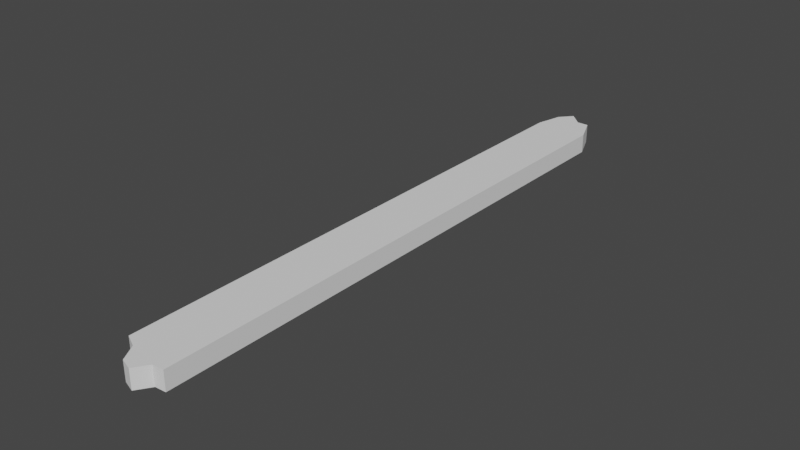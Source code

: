 # Source: plank3.blend  (saved by Blender 2.80.75; exported with 4.5.12 LTS)
import bpy
from mathutils import Matrix  # noqa: F401  (used for matrix-valued properties, if any)

bpy.ops.wm.read_factory_settings(use_empty=True)
scene = bpy.context.scene
scene.name = 'Scene'

# ---- collections
col_collection = bpy.data.collections.new('Collection'); scene.collection.children.link(col_collection)

# ---- world
world_world = bpy.data.worlds.new('World'); scene.world = world_world
world_world.use_nodes = True; world_world.node_tree.nodes.clear()
_N = world_world.node_tree.nodes; _L = world_world.node_tree.links
n0 = _N.new('ShaderNodeOutputWorld'); n0.name = 'World Output'; n0.location = (300, 300)
n1 = _N.new('ShaderNodeBackground'); n1.name = 'Background'; n1.location = (10, 300)
n1.inputs[0].default_value = (0.05088, 0.05088, 0.05088, 1.0)
_L.new(n1.outputs[0], n0.inputs[0])
n0.is_active_output = True
world_world.color = (0.05088, 0.05088, 0.05088)
world_world.use_sun_shadow = False
world_world.sun_shadow_jitter_overblur = 0.0

# ---- meshes
me_cube_002 = bpy.data.meshes.new('Cube.002')
me_cube_002.from_pydata([(-0.2349, -2.523, -0.08331), (-0.2349, -2.523, 0.08331), (-0.2349, 2.217, -0.08331), (-0.2349, 2.217, 0.08331), (0.2349, -2.628, -0.08331), (0.2349, -2.628, 0.08331), (0.2349, 2.217, -0.08331), (0.2349, 2.217, 0.08331), (-0.08073, 2.558, -0.08331), (-0.08073, 2.558, 0.08331), (-0.04235, -2.717, -0.08331), (-0.04235, -2.717, 0.08331), (0.03506, 2.447, 0.08331), (0.05958, -2.752, -0.08331), (0.03506, 2.447, -0.08331), (0.05958, -2.752, 0.08331), (-0.1784, 2.447, -0.08331), (-0.1216, -2.578, 0.08331), (-0.1784, 2.447, 0.08331), (-0.1216, -2.578, -0.08331), (0.1373, 2.447, 0.08331), (0.1395, -2.634, -0.08331), (0.1373, 2.447, -0.08331), (0.1395, -2.634, 0.08331)], [], [(0, 1, 3, 2), (22, 20, 7, 6), (6, 7, 5, 4), (19, 17, 1, 0), (22, 6, 4, 21), (18, 3, 1, 17), (12, 9, 11, 15), (16, 8, 10, 19), (13, 15, 11, 10), (16, 18, 9, 8), (21, 23, 15, 13), (20, 12, 15, 23), (8, 14, 13, 10), (8, 9, 12, 14), (2, 3, 18, 16), (2, 16, 19, 0), (9, 18, 17, 11), (10, 11, 17, 19), (7, 20, 23, 5), (4, 5, 23, 21), (14, 22, 21, 13), (14, 12, 20, 22)])
_uv = me_cube_002.uv_layers.new(name='UVMap')
_uv.uv.foreach_set('vector', [0.375, 0.0, 0.625, 0.0, 0.625, 0.25, 0.375, 0.25, 0.375, 0.4481, 0.625, 0.4481, 0.625, 0.5, 0.375, 0.5, 0.375, 0.5, 0.625, 0.5, 0.625, 0.75, 0.375, 0.75, 0.375, 0.9699, 0.625, 0.9699, 0.625, 1.0, 0.375, 1.0, 0.3231, 0.5, 0.375, 0.5, 0.375, 0.75, 0.3231, 0.75, 0.8449, 0.5, 0.875, 0.5, 0.875, 0.75, 0.8449, 0.75, 0.7804, 0.5, 0.8132, 0.5, 0.8132, 0.75, 0.7804, 0.75, 0.1551, 0.5, 0.1868, 0.5, 0.1868, 0.75, 0.1551, 0.75, 0.375, 0.9054, 0.625, 0.9054, 0.625, 0.9382, 0.375, 0.9382, 0.375, 0.2801, 0.625, 0.2801, 0.625, 0.3118, 0.375, 0.3118, 0.375, 0.8019, 0.625, 0.8019, 0.625, 0.9054, 0.375, 0.9054, 0.6769, 0.5, 0.7804, 0.5, 0.7804, 0.75, 0.6769, 0.75, 0.1868, 0.5, 0.2196, 0.5, 0.2196, 0.75, 0.1868, 0.75, 0.375, 0.3118, 0.625, 0.3118, 0.625, 0.3446, 0.375, 0.3446, 0.375, 0.25, 0.625, 0.25, 0.625, 0.2801, 0.375, 0.2801, 0.125, 0.5, 0.1551, 0.5, 0.1551, 0.75, 0.125, 0.75, 0.8132, 0.5, 0.8449, 0.5, 0.8449, 0.75, 0.8132, 0.75, 0.375, 0.9382, 0.625, 0.9382, 0.625, 0.9699, 0.375, 0.9699, 0.625, 0.5, 0.6769, 0.5, 0.6769, 0.75, 0.625, 0.75, 0.375, 0.75, 0.625, 0.75, 0.625, 0.8019, 0.375, 0.8019, 0.2196, 0.5, 0.3231, 0.5, 0.3231, 0.75, 0.2196, 0.75, 0.375, 0.3446, 0.625, 0.3446, 0.625, 0.4481, 0.375, 0.4481])
me_cube_002.use_remesh_preserve_volume = False
me_cube_002.use_remesh_preserve_attributes = False
me_cube_002.use_mirror_vertex_groups = False
me_cube_002.update()

# ---- objects
ob_plank3 = bpy.data.objects.new('Plank3', me_cube_002)

# ---- transforms, parenting, visibility, modifiers, constraints
ob_plank3.location = (0.0, 0.0, 0.0)
ob_plank3.lineart.crease_threshold = 0.0

# ---- collection membership
col_collection.objects.link(ob_plank3)

# ---- scene / render settings (as saved in the file)
scene.frame_start = 1; scene.frame_end = 250; scene.frame_set(1)
scene.render.engine = 'BLENDER_EEVEE_NEXT'
scene.cycles.use_denoising = False
scene.cycles.samples = 128
scene.cycles.sampling_pattern = 'TABULATED_SOBOL'
scene.cycles.use_adaptive_sampling = False
scene.cycles.use_light_tree = False
scene.view_settings.view_transform = 'Filmic'
bpy.context.view_layer.update()

# ---- added for rendering (the .blend has no active camera and no usable light): camera, sun
cam_auto = bpy.data.cameras.new('AutoCamera')
cam_auto.lens = 50.0
cam_auto.sensor_width = 36.0
cam_auto.clip_end = 1000.0
ob_auto_camera = bpy.data.objects.new('AutoCamera', cam_auto)
scene.collection.objects.link(ob_auto_camera)
ob_auto_camera.location = (4.93446, -6.01875, 3.94756)
ob_auto_camera.rotation_euler = (1.09748, -7.21219e-08, 0.694738)
scene.camera = ob_auto_camera
light_auto_sun = bpy.data.lights.new('AutoSun', 'SUN')
light_auto_sun.energy = 3.0
light_auto_sun.angle = 0.0523599
ob_auto_sun = bpy.data.objects.new('AutoSun', light_auto_sun)
scene.collection.objects.link(ob_auto_sun)
ob_auto_sun.rotation_euler = (0.872665, 0.174533, 0.523599)
bpy.context.view_layer.update()
